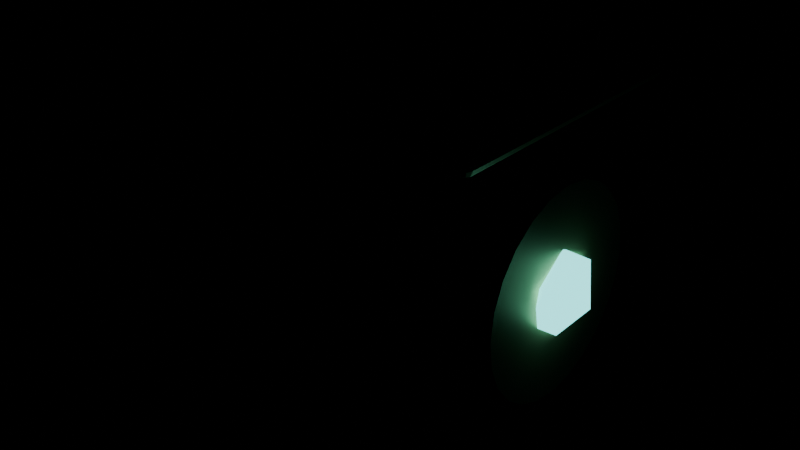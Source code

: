 # Source: AlavancaBase.blend  (saved by Blender 5.2.45; exported with 4.5.12 LTS)
import bpy
from mathutils import Matrix  # noqa: F401  (used for matrix-valued properties, if any)

bpy.ops.wm.read_factory_settings(use_empty=True)
scene = bpy.context.scene
scene.name = 'Scene'

# ---- materials (node trees are filled in below, after node groups)
mat_ferroescuro = bpy.data.materials.new('FerroEscuro')
mat_latao = bpy.data.materials.new('Latao')
mat_cristalarcano = bpy.data.materials.new('CristalArcano')

# ---- material node trees
mat_ferroescuro.use_nodes = True; mat_ferroescuro.node_tree.nodes.clear()
_N = mat_ferroescuro.node_tree.nodes; _L = mat_ferroescuro.node_tree.links
n0 = _N.new('ShaderNodeBsdfPrincipled'); n0.name = 'Principled BSDF'; n0.location = (-200, 100)
n0.inputs[0].default_value = (0.18, 0.18, 0.2, 1.0)
n0.inputs[1].default_value = 0.7
n0.inputs[2].default_value = 0.65
n0.inputs[10].default_value = 0.005
n1 = _N.new('ShaderNodeOutputMaterial'); n1.name = 'Material Output'; n1.location = (200, 100)
_L.new(n0.outputs[0], n1.inputs[0])
n1.is_active_output = True
mat_latao.use_nodes = True; mat_latao.node_tree.nodes.clear()
_N = mat_latao.node_tree.nodes; _L = mat_latao.node_tree.links
n0 = _N.new('ShaderNodeBsdfPrincipled'); n0.name = 'Principled BSDF'; n0.location = (-200, 100)
n0.inputs[0].default_value = (0.78, 0.62, 0.3, 1.0)
n0.inputs[1].default_value = 0.9
n0.inputs[10].default_value = 0.005
n1 = _N.new('ShaderNodeOutputMaterial'); n1.name = 'Material Output'; n1.location = (200, 100)
_L.new(n0.outputs[0], n1.inputs[0])
n1.is_active_output = True
mat_cristalarcano.use_nodes = True; mat_cristalarcano.node_tree.nodes.clear()
_N = mat_cristalarcano.node_tree.nodes; _L = mat_cristalarcano.node_tree.links
n0 = _N.new('ShaderNodeBsdfPrincipled'); n0.name = 'Principled BSDF'; n0.location = (-200, 100)
n0.inputs[0].default_value = (0.3, 0.9, 0.95, 1.0)
n0.inputs[2].default_value = 0.1
n0.inputs[10].default_value = 0.005
n0.inputs[27].default_value = (0.2, 1.0, 1.0, 1.0)
n0.inputs[28].default_value = 2.0
n1 = _N.new('ShaderNodeOutputMaterial'); n1.name = 'Material Output'; n1.location = (200, 100)
_L.new(n0.outputs[0], n1.inputs[0])
n1.is_active_output = True

# ---- meshes
me_alavancabase = bpy.data.meshes.new('AlavancaBase')
me_alavancabase.from_pydata([(-0.41, -0.31, 0.0), (-0.41, -0.35, 0.04), (-0.45, -0.31, 0.04), (-0.41, -0.3383, 0.01172), (-0.4331, -0.3331, 0.01691), (-0.4383, -0.3383, 0.04), (-0.4383, -0.31, 0.01172), (-0.41, -0.35, 0.96), (-0.41, -0.31, 1.0), (-0.45, -0.31, 0.96), (-0.41, -0.3383, 0.9883), (-0.4331, -0.3331, 0.9831), (-0.4383, -0.31, 0.9883), (-0.4383, -0.3383, 0.96), (-0.41, 0.31, 0.0), (-0.45, 0.31, 0.04), (-0.41, 0.35, 0.04), (-0.4383, 0.31, 0.01172), (-0.4331, 0.3331, 0.01691), (-0.4383, 0.3383, 0.04), (-0.41, 0.3383, 0.01172), (-0.41, 0.31, 1.0), (-0.41, 0.35, 0.96), (-0.45, 0.31, 0.96), (-0.41, 0.3383, 0.9883), (-0.4331, 0.3331, 0.9831), (-0.4383, 0.3383, 0.96), (-0.4383, 0.31, 0.9883), (0.41, -0.31, 0.0), (0.45, -0.31, 0.04), (0.41, -0.35, 0.04), (0.4383, -0.31, 0.01172), (0.4331, -0.3331, 0.01691), (0.4383, -0.3383, 0.04), (0.41, -0.3383, 0.01172), (0.41, -0.31, 1.0), (0.41, -0.35, 0.96), (0.45, -0.31, 0.96), (0.41, -0.3383, 0.9883), (0.4331, -0.3331, 0.9831), (0.4383, -0.3383, 0.96), (0.4383, -0.31, 0.9883), (0.41, 0.31, 0.0), (0.41, 0.35, 0.04), (0.45, 0.31, 0.04), (0.41, 0.3383, 0.01172), (0.4331, 0.3331, 0.01691), (0.4383, 0.3383, 0.04), (0.4383, 0.31, 0.01172), (0.41, 0.31, 1.0), (0.45, 0.31, 0.96), (0.41, 0.35, 0.96), (0.4383, 0.31, 0.9883), (0.4331, 0.3331, 0.9831), (0.4383, 0.3383, 0.96), (0.41, 0.3383, 0.9883), (-0.48, -0.38, 0.98), (-0.48, -0.4, 1.0), (-0.5, -0.38, 1.0), (-0.48, -0.3941, 0.9859), (-0.4915, -0.3915, 0.9885), (-0.4941, -0.3941, 1.0), (-0.4941, -0.38, 0.9859), (-0.48, -0.4, 1.06), (-0.48, -0.38, 1.08), (-0.5, -0.38, 1.06), (-0.48, -0.3941, 1.074), (-0.4915, -0.3915, 1.072), (-0.4941, -0.38, 1.074), (-0.4941, -0.3941, 1.06), (-0.48, 0.38, 0.98), (-0.5, 0.38, 1.0), (-0.48, 0.4, 1.0), (-0.4941, 0.38, 0.9859), (-0.4915, 0.3915, 0.9885), (-0.4941, 0.3941, 1.0), (-0.48, 0.3941, 0.9859), (-0.48, 0.38, 1.08), (-0.48, 0.4, 1.06), (-0.5, 0.38, 1.06), (-0.48, 0.3941, 1.074), (-0.4915, 0.3915, 1.072), (-0.4941, 0.3941, 1.06), (-0.4941, 0.38, 1.074), (0.48, -0.38, 0.98), (0.5, -0.38, 1.0), (0.48, -0.4, 1.0), (0.4941, -0.38, 0.9859), (0.4915, -0.3915, 0.9885), (0.4941, -0.3941, 1.0), (0.48, -0.3941, 0.9859), (0.48, -0.38, 1.08), (0.48, -0.4, 1.06), (0.5, -0.38, 1.06), (0.48, -0.3941, 1.074), (0.4915, -0.3915, 1.072), (0.4941, -0.3941, 1.06), (0.4941, -0.38, 1.074), (0.48, 0.38, 0.98), (0.48, 0.4, 1.0), (0.5, 0.38, 1.0), (0.48, 0.3941, 0.9859), (0.4915, 0.3915, 0.9885), (0.4941, 0.3941, 1.0), (0.4941, 0.38, 0.9859), (0.48, 0.38, 1.08), (0.5, 0.38, 1.06), (0.48, 0.4, 1.06), (0.4941, 0.38, 1.074), (0.4915, 0.3915, 1.072), (0.4941, 0.3941, 1.06), (0.48, 0.3941, 1.074), (-0.08, -0.25, 1.06), (-0.08, -0.25, 1.14), (-0.08, 0.25, 1.06), (-0.08, 0.25, 1.14), (0.08, -0.25, 1.06), (0.08, -0.25, 1.14), (0.08, 0.25, 1.06), (0.08, 0.25, 1.14), (-0.49, 0.28, 0.55), (-0.43, 0.28, 0.55), (-0.49, 0.2705, 0.4775), (-0.43, 0.2705, 0.4775), (-0.49, 0.2425, 0.41), (-0.43, 0.2425, 0.41), (-0.49, 0.198, 0.352), (-0.43, 0.198, 0.352), (-0.49, 0.14, 0.3075), (-0.43, 0.14, 0.3075), (-0.49, 0.07247, 0.2795), (-0.43, 0.07247, 0.2795), (-0.49, 0.0, 0.27), (-0.43, 0.0, 0.27), (-0.49, -0.07247, 0.2795), (-0.43, -0.07247, 0.2795), (-0.49, -0.14, 0.3075), (-0.43, -0.14, 0.3075), (-0.49, -0.198, 0.352), (-0.43, -0.198, 0.352), (-0.49, -0.2425, 0.41), (-0.43, -0.2425, 0.41), (-0.49, -0.2705, 0.4775), (-0.43, -0.2705, 0.4775), (-0.49, -0.28, 0.55), (-0.43, -0.28, 0.55), (-0.49, -0.2705, 0.6225), (-0.43, -0.2705, 0.6225), (-0.49, -0.2425, 0.69), (-0.43, -0.2425, 0.69), (-0.49, -0.198, 0.748), (-0.43, -0.198, 0.748), (-0.49, -0.14, 0.7925), (-0.43, -0.14, 0.7925), (-0.49, -0.07247, 0.8205), (-0.43, -0.07247, 0.8205), (-0.49, 0.0, 0.83), (-0.43, 0.0, 0.83), (-0.49, 0.07247, 0.8205), (-0.43, 0.07247, 0.8205), (-0.49, 0.14, 0.7925), (-0.43, 0.14, 0.7925), (-0.49, 0.198, 0.748), (-0.43, 0.198, 0.748), (-0.49, 0.2425, 0.69), (-0.43, 0.2425, 0.69), (-0.49, 0.2705, 0.6225), (-0.43, 0.2705, 0.6225), (-0.4876, 0.0, 0.43), (-0.4355, -0.06309, 0.4963), (-0.5075, -0.1021, 0.4963), (-0.552, 0.0, 0.4963), (-0.5075, 0.1021, 0.4963), (-0.4355, 0.06309, 0.4963), (-0.4677, -0.1021, 0.6037), (-0.5397, -0.06309, 0.6037), (-0.5397, 0.06309, 0.6037), (-0.4677, 0.1021, 0.6037), (-0.4232, 0.0, 0.6037), (-0.4876, 0.0, 0.67), (0.43, 0.28, 0.55), (0.49, 0.28, 0.55), (0.43, 0.2705, 0.4775), (0.49, 0.2705, 0.4775), (0.43, 0.2425, 0.41), (0.49, 0.2425, 0.41), (0.43, 0.198, 0.352), (0.49, 0.198, 0.352), (0.43, 0.14, 0.3075), (0.49, 0.14, 0.3075), (0.43, 0.07247, 0.2795), (0.49, 0.07247, 0.2795), (0.43, 0.0, 0.27), (0.49, 0.0, 0.27), (0.43, -0.07247, 0.2795), (0.49, -0.07247, 0.2795), (0.43, -0.14, 0.3075), (0.49, -0.14, 0.3075), (0.43, -0.198, 0.352), (0.49, -0.198, 0.352), (0.43, -0.2425, 0.41), (0.49, -0.2425, 0.41), (0.43, -0.2705, 0.4775), (0.49, -0.2705, 0.4775), (0.43, -0.28, 0.55), (0.49, -0.28, 0.55), (0.43, -0.2705, 0.6225), (0.49, -0.2705, 0.6225), (0.43, -0.2425, 0.69), (0.49, -0.2425, 0.69), (0.43, -0.198, 0.748), (0.49, -0.198, 0.748), (0.43, -0.14, 0.7925), (0.49, -0.14, 0.7925), (0.43, -0.07247, 0.8205), (0.49, -0.07247, 0.8205), (0.43, 0.0, 0.83), (0.49, 0.0, 0.83), (0.43, 0.07247, 0.8205), (0.49, 0.07247, 0.8205), (0.43, 0.14, 0.7925), (0.49, 0.14, 0.7925), (0.43, 0.198, 0.748), (0.49, 0.198, 0.748), (0.43, 0.2425, 0.69), (0.49, 0.2425, 0.69), (0.43, 0.2705, 0.6225), (0.49, 0.2705, 0.6225), (0.4876, 0.0, 0.43), (0.5397, -0.06309, 0.4963), (0.4677, -0.1021, 0.4963), (0.4232, 0.0, 0.4963), (0.4677, 0.1021, 0.4963), (0.5397, 0.06309, 0.4963), (0.5075, -0.1021, 0.6037), (0.4355, -0.06309, 0.6037), (0.4355, 0.06309, 0.6037), (0.5075, 0.1021, 0.6037), (0.552, 0.0, 0.6037), (0.4876, 0.0, 0.67)], [], [(0, 3, 4, 6), (1, 5, 4, 3), (2, 6, 4, 5), (7, 10, 11, 13), (8, 12, 11, 10), (9, 13, 11, 12), (14, 17, 18, 20), (15, 19, 18, 17), (16, 20, 18, 19), (21, 24, 25, 27), (22, 26, 25, 24), (23, 27, 25, 26), (28, 31, 32, 34), (29, 33, 32, 31), (30, 34, 32, 33), (35, 38, 39, 41), (36, 40, 39, 38), (37, 41, 39, 40), (42, 45, 46, 48), (43, 47, 46, 45), (44, 48, 46, 47), (49, 52, 53, 55), (50, 54, 53, 52), (51, 55, 53, 54), (14, 0, 6, 17), (17, 6, 2, 15), (1, 7, 13, 5), (5, 13, 9, 2), (8, 21, 27, 12), (12, 27, 23, 9), (22, 16, 19, 26), (26, 19, 15, 23), (42, 14, 20, 45), (45, 20, 16, 43), (21, 49, 55, 24), (24, 55, 51, 22), (50, 44, 47, 54), (54, 47, 43, 51), (28, 42, 48, 31), (31, 48, 44, 29), (49, 35, 41, 52), (52, 41, 37, 50), (36, 30, 33, 40), (40, 33, 29, 37), (0, 28, 34, 3), (3, 34, 30, 1), (35, 8, 10, 38), (38, 10, 7, 36), (14, 42, 28, 0), (2, 9, 23, 15), (30, 36, 7, 1), (49, 21, 8, 35), (16, 22, 51, 43), (44, 50, 37, 29), (56, 59, 60, 62), (57, 61, 60, 59), (58, 62, 60, 61), (63, 66, 67, 69), (64, 68, 67, 66), (65, 69, 67, 68), (70, 73, 74, 76), (71, 75, 74, 73), (72, 76, 74, 75), (77, 80, 81, 83), (78, 82, 81, 80), (79, 83, 81, 82), (84, 87, 88, 90), (85, 89, 88, 87), (86, 90, 88, 89), (91, 94, 95, 97), (92, 96, 95, 94), (93, 97, 95, 96), (98, 101, 102, 104), (99, 103, 102, 101), (100, 104, 102, 103), (105, 108, 109, 111), (106, 110, 109, 108), (107, 111, 109, 110), (70, 56, 62, 73), (73, 62, 58, 71), (57, 63, 69, 61), (61, 69, 65, 58), (64, 77, 83, 68), (68, 83, 79, 65), (78, 72, 75, 82), (82, 75, 71, 79), (98, 70, 76, 101), (101, 76, 72, 99), (77, 105, 111, 80), (80, 111, 107, 78), (106, 100, 103, 110), (110, 103, 99, 107), (84, 98, 104, 87), (87, 104, 100, 85), (105, 91, 97, 108), (108, 97, 93, 106), (92, 86, 89, 96), (96, 89, 85, 93), (56, 84, 90, 59), (59, 90, 86, 57), (91, 64, 66, 94), (94, 66, 63, 92), (70, 98, 84, 56), (58, 65, 79, 71), (86, 92, 63, 57), (105, 77, 64, 91), (72, 78, 107, 99), (100, 106, 93, 85), (112, 113, 115, 114), (114, 115, 119, 118), (118, 119, 117, 116), (116, 117, 113, 112), (114, 118, 116, 112), (119, 115, 113, 117), (120, 121, 123, 122), (122, 123, 125, 124), (124, 125, 127, 126), (126, 127, 129, 128), (128, 129, 131, 130), (130, 131, 133, 132), (132, 133, 135, 134), (134, 135, 137, 136), (136, 137, 139, 138), (138, 139, 141, 140), (140, 141, 143, 142), (142, 143, 145, 144), (144, 145, 147, 146), (146, 147, 149, 148), (148, 149, 151, 150), (150, 151, 153, 152), (152, 153, 155, 154), (154, 155, 157, 156), (156, 157, 159, 158), (158, 159, 161, 160), (160, 161, 163, 162), (162, 163, 165, 164), (123, 121, 167, 165, 163, 161, 159, 157, 155, 153, 151, 149, 147, 145, 143, 141, 139, 137, 135, 133, 131, 129, 127, 125), (164, 165, 167, 166), (166, 167, 121, 120), (120, 122, 124, 126, 128, 130, 132, 134, 136, 138, 140, 142, 144, 146, 148, 150, 152, 154, 156, 158, 160, 162, 164, 166), (168, 169, 170), (169, 168, 173), (168, 170, 171), (168, 171, 172), (168, 172, 173), (169, 173, 178), (170, 169, 174), (171, 170, 175), (172, 171, 176), (173, 172, 177), (169, 178, 174), (170, 174, 175), (171, 175, 176), (172, 176, 177), (173, 177, 178), (174, 178, 179), (175, 174, 179), (176, 175, 179), (177, 176, 179), (178, 177, 179), (180, 181, 183, 182), (182, 183, 185, 184), (184, 185, 187, 186), (186, 187, 189, 188), (188, 189, 191, 190), (190, 191, 193, 192), (192, 193, 195, 194), (194, 195, 197, 196), (196, 197, 199, 198), (198, 199, 201, 200), (200, 201, 203, 202), (202, 203, 205, 204), (204, 205, 207, 206), (206, 207, 209, 208), (208, 209, 211, 210), (210, 211, 213, 212), (212, 213, 215, 214), (214, 215, 217, 216), (216, 217, 219, 218), (218, 219, 221, 220), (220, 221, 223, 222), (222, 223, 225, 224), (183, 181, 227, 225, 223, 221, 219, 217, 215, 213, 211, 209, 207, 205, 203, 201, 199, 197, 195, 193, 191, 189, 187, 185), (224, 225, 227, 226), (226, 227, 181, 180), (180, 182, 184, 186, 188, 190, 192, 194, 196, 198, 200, 202, 204, 206, 208, 210, 212, 214, 216, 218, 220, 222, 224, 226), (228, 229, 230), (229, 228, 233), (228, 230, 231), (228, 231, 232), (228, 232, 233), (229, 233, 238), (230, 229, 234), (231, 230, 235), (232, 231, 236), (233, 232, 237), (229, 238, 234), (230, 234, 235), (231, 235, 236), (232, 236, 237), (233, 237, 238), (234, 238, 239), (235, 234, 239), (236, 235, 239), (237, 236, 239), (238, 237, 239)])
me_alavancabase.polygons.foreach_set('use_smooth', [0, 0, 0, 0, 0, 0, 0, 0, 0, 0, 0, 0, 0, 0, 0, 0, 0, 0, 0, 0, 0, 0, 0, 0, 0, 0, 0, 0, 0, 0, 0, 0, 0, 0, 0, 0, 0, 0, 0, 0, 0, 0, 0, 0, 0, 0, 0, 0, 0, 0, 0, 0, 0, 0, 0, 0, 0, 0, 0, 0, 0, 0, 0, 0, 0, 0, 0, 0, 0, 0, 0, 0, 0, 0, 0, 0, 0, 0, 0, 0, 0, 0, 0, 0, 0, 0, 0, 0, 0, 0, 0, 0, 0, 0, 0, 0, 0, 0, 0, 0, 0, 0, 0, 0, 0, 0, 0, 0, 0, 0, 0, 0, 0, 0, 1, 1, 1, 1, 1, 1, 1, 1, 1, 1, 1, 1, 1, 1, 1, 1, 1, 1, 1, 1, 1, 1, 1, 1, 1, 1, 0, 0, 0, 0, 0, 0, 0, 0, 0, 0, 0, 0, 0, 0, 0, 0, 0, 0, 0, 0, 1, 1, 1, 1, 1, 1, 1, 1, 1, 1, 1, 1, 1, 1, 1, 1, 1, 1, 1, 1, 1, 1, 1, 1, 1, 1, 0, 0, 0, 0, 0, 0, 0, 0, 0, 0, 0, 0, 0, 0, 0, 0, 0, 0, 0, 0])
me_alavancabase.polygons.foreach_set('material_index', [0, 0, 0, 0, 0, 0, 0, 0, 0, 0, 0, 0, 0, 0, 0, 0, 0, 0, 0, 0, 0, 0, 0, 0, 0, 0, 0, 0, 0, 0, 0, 0, 0, 0, 0, 0, 0, 0, 0, 0, 0, 0, 0, 0, 0, 0, 0, 0, 0, 0, 0, 0, 0, 0, 1, 1, 1, 1, 1, 1, 1, 1, 1, 1, 1, 1, 1, 1, 1, 1, 1, 1, 1, 1, 1, 1, 1, 1, 1, 1, 1, 1, 1, 1, 1, 1, 1, 1, 1, 1, 1, 1, 1, 1, 1, 1, 1, 1, 1, 1, 1, 1, 1, 1, 1, 1, 1, 1, 0, 0, 0, 0, 0, 0, 1, 1, 1, 1, 1, 1, 1, 1, 1, 1, 1, 1, 1, 1, 1, 1, 1, 1, 1, 1, 1, 1, 1, 1, 1, 1, 2, 2, 2, 2, 2, 2, 2, 2, 2, 2, 2, 2, 2, 2, 2, 2, 2, 2, 2, 2, 1, 1, 1, 1, 1, 1, 1, 1, 1, 1, 1, 1, 1, 1, 1, 1, 1, 1, 1, 1, 1, 1, 1, 1, 1, 1, 2, 2, 2, 2, 2, 2, 2, 2, 2, 2, 2, 2, 2, 2, 2, 2, 2, 2, 2, 2])
_k = set([(120, 122), (120, 166), (121, 123), (121, 167), (122, 124), (123, 125), (124, 126), (125, 127), (126, 128), (127, 129), (128, 130), (129, 131), (130, 132), (131, 133), (132, 134), (133, 135), (134, 136), (135, 137), (136, 138), (137, 139), (138, 140), (139, 141), (140, 142), (141, 143), (142, 144), (143, 145), (144, 146), (145, 147), (146, 148), (147, 149), (148, 150), (149, 151), (150, 152), (151, 153), (152, 154), (153, 155), (154, 156), (155, 157), (156, 158), (157, 159), (158, 160), (159, 161), (160, 162), (161, 163), (162, 164), (163, 165), (164, 166), (165, 167), (180, 182), (180, 226), (181, 183), (181, 227), (182, 184), (183, 185), (184, 186), (185, 187), (186, 188), (187, 189), (188, 190), (189, 191), (190, 192), (191, 193), (192, 194), (193, 195), (194, 196), (195, 197), (196, 198), (197, 199), (198, 200), (199, 201), (200, 202), (201, 203), (202, 204), (203, 205), (204, 206), (205, 207), (206, 208), (207, 209), (208, 210), (209, 211), (210, 212), (211, 213), (212, 214), (213, 215), (214, 216), (215, 217), (216, 218), (217, 219), (218, 220), (219, 221), (220, 222), (221, 223), (222, 224), (223, 225), (224, 226), (225, 227)])
me_alavancabase.attributes.new('sharp_edge', 'BOOLEAN', 'EDGE').data.foreach_set('value', [ (min(e.vertices), max(e.vertices)) in _k for e in me_alavancabase.edges])
_uv = me_alavancabase.uv_layers.new(name='UVMap')
_uv.uv.foreach_set('vector', [0.1361, 0.7357, 0.1361, 0.75, 0.1297, 0.75, 0.125, 0.7357, 0.385, 0.9889, 0.385, 1.0, 0.3792, 1.0, 0.375, 0.9889, 0.385, 0.01429, 0.375, 0.01429, 0.375, 0.006038, 0.385, 0.0, 0.615, 0.9889, 0.625, 0.9889, 0.625, 0.9953, 0.615, 1.0, 0.8639, 0.7357, 0.875, 0.7357, 0.875, 0.744, 0.8639, 0.75, 0.615, 0.01429, 0.615, 0.0, 0.6208, 0.0, 0.625, 0.01429, 0.1361, 0.5143, 0.125, 0.5143, 0.125, 0.506, 0.1361, 0.5, 0.385, 0.2357, 0.385, 0.25, 0.3771, 0.2523, 0.375, 0.2357, 0.385, 0.2611, 0.375, 0.2611, 0.3771, 0.2523, 0.385, 0.25, 0.8639, 0.5143, 0.8639, 0.5, 0.8703, 0.5, 0.875, 0.5143, 0.615, 0.2611, 0.615, 0.25, 0.6229, 0.247, 0.625, 0.2611, 0.615, 0.2357, 0.625, 0.2357, 0.6229, 0.247, 0.615, 0.25, 0.3639, 0.7357, 0.375, 0.7357, 0.3764, 0.7496, 0.3694, 0.7556, 0.385, 0.7357, 0.385, 0.75, 0.3764, 0.7496, 0.375, 0.7357, 0.385, 0.7611, 0.3694, 0.7556, 0.3764, 0.7496, 0.385, 0.75, 0.6361, 0.7357, 0.6306, 0.7556, 0.6252, 0.748, 0.625, 0.7357, 0.615, 0.7611, 0.615, 0.75, 0.6252, 0.748, 0.6306, 0.7556, 0.615, 0.7357, 0.625, 0.7357, 0.6252, 0.748, 0.615, 0.75, 0.3639, 0.5143, 0.3694, 0.4944, 0.3748, 0.502, 0.375, 0.5143, 0.385, 0.4889, 0.385, 0.5, 0.3748, 0.502, 0.3694, 0.4944, 0.385, 0.5143, 0.375, 0.5143, 0.3748, 0.502, 0.385, 0.5, 0.6361, 0.5143, 0.625, 0.5143, 0.6236, 0.5004, 0.6306, 0.4944, 0.615, 0.5143, 0.615, 0.5, 0.6236, 0.5004, 0.625, 0.5143, 0.615, 0.4889, 0.6306, 0.4944, 0.6236, 0.5004, 0.615, 0.5, 0.1361, 0.5143, 0.1361, 0.7357, 0.125, 0.7357, 0.125, 0.5143, 0.375, 0.2357, 0.375, 0.01429, 0.385, 0.01429, 0.385, 0.2357, 0.385, 0.9889, 0.615, 0.9889, 0.615, 1.0, 0.385, 1.0, 0.385, 0.0, 0.615, 0.0, 0.615, 0.01429, 0.385, 0.01429, 0.8639, 0.7357, 0.8639, 0.5143, 0.875, 0.5143, 0.875, 0.7357, 0.625, 0.01429, 0.625, 0.2357, 0.615, 0.2357, 0.615, 0.01429, 0.615, 0.2611, 0.385, 0.2611, 0.385, 0.25, 0.615, 0.25, 0.615, 0.25, 0.385, 0.25, 0.385, 0.2357, 0.615, 0.2357, 0.3639, 0.5143, 0.1361, 0.5143, 0.1361, 0.5, 0.3694, 0.4944, 0.3694, 0.4944, 0.375, 0.2611, 0.385, 0.2611, 0.385, 0.4889, 0.8639, 0.5143, 0.6361, 0.5143, 0.6306, 0.4944, 0.8639, 0.5, 0.625, 0.2611, 0.6306, 0.4944, 0.615, 0.4889, 0.615, 0.2611, 0.615, 0.5143, 0.385, 0.5143, 0.385, 0.5, 0.615, 0.5, 0.615, 0.5, 0.385, 0.5, 0.385, 0.4889, 0.615, 0.4889, 0.3639, 0.7357, 0.3639, 0.5143, 0.375, 0.5143, 0.375, 0.7357, 0.375, 0.7357, 0.375, 0.5143, 0.385, 0.5143, 0.385, 0.7357, 0.6361, 0.5143, 0.6361, 0.7357, 0.625, 0.7357, 0.625, 0.5143, 0.625, 0.5143, 0.625, 0.7357, 0.615, 0.7357, 0.615, 0.5143, 0.615, 0.7611, 0.385, 0.7611, 0.385, 0.75, 0.615, 0.75, 0.615, 0.75, 0.385, 0.75, 0.385, 0.7357, 0.615, 0.7357, 0.1361, 0.7357, 0.3639, 0.7357, 0.3694, 0.7556, 0.1361, 0.75, 0.375, 0.9889, 0.3694, 0.7556, 0.385, 0.7611, 0.385, 0.9889, 0.6361, 0.7357, 0.8639, 0.7357, 0.8639, 0.75, 0.6306, 0.7556, 0.6306, 0.7556, 0.625, 0.9889, 0.615, 0.9889, 0.615, 0.7611, 0.1361, 0.5143, 0.3639, 0.5143, 0.3639, 0.7357, 0.1361, 0.7357, 0.385, 0.01429, 0.615, 0.01429, 0.615, 0.2357, 0.385, 0.2357, 0.385, 0.7611, 0.615, 0.7611, 0.615, 0.9889, 0.385, 0.9889, 0.6361, 0.5143, 0.8639, 0.5143, 0.8639, 0.7357, 0.6361, 0.7357, 0.385, 0.2611, 0.615, 0.2611, 0.615, 0.4889, 0.385, 0.4889, 0.385, 0.5143, 0.615, 0.5143, 0.615, 0.7357, 0.385, 0.7357, 0.13, 0.7437, 0.13, 0.75, 0.1271, 0.75, 0.125, 0.7438, 0.425, 0.995, 0.425, 1.0, 0.3961, 1.0, 0.375, 0.995, 0.425, 0.00625, 0.375, 0.00625, 0.375, 0.002642, 0.425, 0.0, 0.575, 0.995, 0.625, 0.995, 0.625, 0.9979, 0.575, 1.0, 0.87, 0.7437, 0.875, 0.7437, 0.875, 0.7474, 0.87, 0.75, 0.575, 0.00625, 0.575, 0.0, 0.6039, 0.0, 0.625, 0.00625, 0.13, 0.5063, 0.125, 0.5063, 0.125, 0.5026, 0.13, 0.5, 0.425, 0.2437, 0.425, 0.25, 0.3856, 0.2511, 0.375, 0.2437, 0.425, 0.255, 0.375, 0.255, 0.3856, 0.2511, 0.425, 0.25, 0.87, 0.5062, 0.87, 0.5, 0.8729, 0.5, 0.875, 0.5063, 0.575, 0.255, 0.575, 0.25, 0.6144, 0.2487, 0.625, 0.255, 0.575, 0.2438, 0.625, 0.2437, 0.6144, 0.2487, 0.575, 0.25, 0.37, 0.7437, 0.375, 0.7437, 0.382, 0.7498, 0.3725, 0.7525, 0.425, 0.7437, 0.425, 0.75, 0.382, 0.7498, 0.375, 0.7437, 0.425, 0.755, 0.3725, 0.7525, 0.382, 0.7498, 0.425, 0.75, 0.63, 0.7437, 0.6275, 0.7525, 0.6187, 0.7491, 0.625, 0.7437, 0.575, 0.755, 0.575, 0.75, 0.6187, 0.7491, 0.6275, 0.7525, 0.575, 0.7437, 0.625, 0.7437, 0.6187, 0.7491, 0.575, 0.75, 0.37, 0.5062, 0.3725, 0.4975, 0.3813, 0.5009, 0.375, 0.5063, 0.425, 0.495, 0.425, 0.5, 0.3813, 0.5009, 0.3725, 0.4975, 0.425, 0.5063, 0.375, 0.5063, 0.3813, 0.5009, 0.425, 0.5, 0.63, 0.5063, 0.625, 0.5062, 0.618, 0.5002, 0.6275, 0.4975, 0.575, 0.5063, 0.575, 0.5, 0.618, 0.5002, 0.625, 0.5062, 0.575, 0.495, 0.6275, 0.4975, 0.618, 0.5002, 0.575, 0.5, 0.13, 0.5063, 0.13, 0.7437, 0.125, 0.7438, 0.125, 0.5063, 0.375, 0.2437, 0.375, 0.00625, 0.425, 0.00625, 0.425, 0.2437, 0.425, 0.995, 0.575, 0.995, 0.575, 1.0, 0.425, 1.0, 0.425, 0.0, 0.575, 0.0, 0.575, 0.00625, 0.425, 0.00625, 0.87, 0.7437, 0.87, 0.5062, 0.875, 0.5063, 0.875, 0.7437, 0.625, 0.00625, 0.625, 0.2437, 0.575, 0.2438, 0.575, 0.00625, 0.575, 0.255, 0.425, 0.255, 0.425, 0.25, 0.575, 0.25, 0.575, 0.25, 0.425, 0.25, 0.425, 0.2437, 0.575, 0.2438, 0.37, 0.5062, 0.13, 0.5063, 0.13, 0.5, 0.3725, 0.4975, 0.3725, 0.4975, 0.375, 0.255, 0.425, 0.255, 0.425, 0.495, 0.87, 0.5062, 0.63, 0.5063, 0.6275, 0.4975, 0.87, 0.5, 0.625, 0.255, 0.6275, 0.4975, 0.575, 0.495, 0.575, 0.255, 0.575, 0.5063, 0.425, 0.5063, 0.425, 0.5, 0.575, 0.5, 0.575, 0.5, 0.425, 0.5, 0.425, 0.495, 0.575, 0.495, 0.37, 0.7437, 0.37, 0.5062, 0.375, 0.5063, 0.375, 0.7437, 0.375, 0.7437, 0.375, 0.5063, 0.425, 0.5063, 0.425, 0.7437, 0.63, 0.5063, 0.63, 0.7437, 0.625, 0.7437, 0.625, 0.5062, 0.625, 0.5062, 0.625, 0.7437, 0.575, 0.7437, 0.575, 0.5063, 0.575, 0.755, 0.425, 0.755, 0.425, 0.75, 0.575, 0.75, 0.575, 0.75, 0.425, 0.75, 0.425, 0.7437, 0.575, 0.7437, 0.13, 0.7437, 0.37, 0.7437, 0.3725, 0.7525, 0.13, 0.75, 0.375, 0.995, 0.3725, 0.7525, 0.425, 0.755, 0.425, 0.995, 0.63, 0.7437, 0.87, 0.7437, 0.87, 0.75, 0.6275, 0.7525, 0.6275, 0.7525, 0.625, 0.995, 0.575, 0.995, 0.575, 0.755, 0.13, 0.5063, 0.37, 0.5062, 0.37, 0.7437, 0.13, 0.7437, 0.425, 0.00625, 0.575, 0.00625, 0.575, 0.2438, 0.425, 0.2437, 0.425, 0.755, 0.575, 0.755, 0.575, 0.995, 0.425, 0.995, 0.63, 0.5063, 0.87, 0.5062, 0.87, 0.7437, 0.63, 0.7437, 0.425, 0.255, 0.575, 0.255, 0.575, 0.495, 0.425, 0.495, 0.425, 0.5063, 0.575, 0.5063, 0.575, 0.7437, 0.425, 0.7437, 0.375, 0.0, 0.625, 0.0, 0.625, 0.25, 0.375, 0.25, 0.375, 0.25, 0.625, 0.25, 0.625, 0.5, 0.375, 0.5, 0.375, 0.5, 0.625, 0.5, 0.625, 0.75, 0.375, 0.75, 0.375, 0.75, 0.625, 0.75, 0.625, 1.0, 0.375, 1.0, 0.125, 0.5, 0.375, 0.5, 0.375, 0.75, 0.125, 0.75, 0.625, 0.5, 0.875, 0.5, 0.875, 0.75, 0.625, 0.75, 1.0, 0.5, 1.0, 1.0, 0.9583, 1.0, 0.9583, 0.5, 0.9583, 0.5, 0.9583, 1.0, 0.9167, 1.0, 0.9167, 0.5, 0.9167, 0.5, 0.9167, 1.0, 0.875, 1.0, 0.875, 0.5, 0.875, 0.5, 0.875, 1.0, 0.8333, 1.0, 0.8333, 0.5, 0.8333, 0.5, 0.8333, 1.0, 0.7917, 1.0, 0.7917, 0.5, 0.7917, 0.5, 0.7917, 1.0, 0.75, 1.0, 0.75, 0.5, 0.75, 0.5, 0.75, 1.0, 0.7083, 1.0, 0.7083, 0.5, 0.7083, 0.5, 0.7083, 1.0, 0.6667, 1.0, 0.6667, 0.5, 0.6667, 0.5, 0.6667, 1.0, 0.625, 1.0, 0.625, 0.5, 0.625, 0.5, 0.625, 1.0, 0.5833, 1.0, 0.5833, 0.5, 0.5833, 0.5, 0.5833, 1.0, 0.5417, 1.0, 0.5417, 0.5, 0.5417, 0.5, 0.5417, 1.0, 0.5, 1.0, 0.5, 0.5, 0.5, 0.5, 0.5, 1.0, 0.4583, 1.0, 0.4583, 0.5, 0.4583, 0.5, 0.4583, 1.0, 0.4167, 1.0, 0.4167, 0.5, 0.4167, 0.5, 0.4167, 1.0, 0.375, 1.0, 0.375, 0.5, 0.375, 0.5, 0.375, 1.0, 0.3333, 1.0, 0.3333, 0.5, 0.3333, 0.5, 0.3333, 1.0, 0.2917, 1.0, 0.2917, 0.5, 0.2917, 0.5, 0.2917, 1.0, 0.25, 1.0, 0.25, 0.5, 0.25, 0.5, 0.25, 1.0, 0.2083, 1.0, 0.2083, 0.5, 0.2083, 0.5, 0.2083, 1.0, 0.1667, 1.0, 0.1667, 0.5, 0.1667, 0.5, 0.1667, 1.0, 0.125, 1.0, 0.125, 0.5, 0.125, 0.5, 0.125, 1.0, 0.08333, 1.0, 0.08333, 0.5, 0.3121, 0.4818, 0.25, 0.49, 0.1879, 0.4818, 0.13, 0.4578, 0.08029, 0.4197, 0.04215, 0.37, 0.01818, 0.3121, 0.01, 0.25, 0.01818, 0.1879, 0.04215, 0.13, 0.08029, 0.08029, 0.13, 0.04215, 0.1879, 0.01818, 0.25, 0.01, 0.3121, 0.01818, 0.37, 0.04215, 0.4197, 0.08029, 0.4578, 0.13, 0.4818, 0.1879, 0.49, 0.25, 0.4818, 0.3121, 0.4578, 0.37, 0.4197, 0.4197, 0.37, 0.4578, 0.08333, 0.5, 0.08333, 1.0, 0.04167, 1.0, 0.04167, 0.5, 0.04167, 0.5, 0.04167, 1.0, -1.863e-07, 1.0, -1.863e-07, 0.5, 0.75, 0.49, 0.8121, 0.4818, 0.87, 0.4578, 0.9197, 0.4197, 0.9578, 0.37, 0.9818, 0.3121, 0.99, 0.25, 0.9818, 0.1879, 0.9578, 0.13, 0.9197, 0.08029, 0.87, 0.04215, 0.8121, 0.01818, 0.75, 0.01, 0.6879, 0.01818, 0.63, 0.04215, 0.5803, 0.08029, 0.5422, 0.13, 0.5182, 0.1879, 0.51, 0.25, 0.5182, 0.3121, 0.5422, 0.37, 0.5803, 0.4197, 0.63, 0.4578, 0.6879, 0.4818, 0.1818, 0.0, 0.2727, 0.1575, 0.09091, 0.1575, 0.2727, 0.1575, 0.3636, 0.0, 0.4545, 0.1575, 0.9091, 0.0, 1.0, 0.1575, 0.8182, 0.1575, 0.7273, 0.0, 0.8182, 0.1575, 0.6364, 0.1575, 0.5455, 0.0, 0.6364, 0.1575, 0.4545, 0.1575, 0.2727, 0.1575, 0.4545, 0.1575, 0.3636, 0.3149, 0.09091, 0.1575, 0.2727, 0.1575, 0.1818, 0.3149, 0.8182, 0.1575, 1.0, 0.1575, 0.9091, 0.3149, 0.6364, 0.1575, 0.8182, 0.1575, 0.7273, 0.3149, 0.4545, 0.1575, 0.6364, 0.1575, 0.5455, 0.3149, 0.2727, 0.1575, 0.3636, 0.3149, 0.1818, 0.3149, 0.09091, 0.1575, 0.1818, 0.3149, 0.0, 0.3149, 0.8182, 0.1575, 0.9091, 0.3149, 0.7273, 0.3149, 0.6364, 0.1575, 0.7273, 0.3149, 0.5455, 0.3149, 0.4545, 0.1575, 0.5455, 0.3149, 0.3636, 0.3149, 0.1818, 0.3149, 0.3636, 0.3149, 0.2727, 0.4724, 0.0, 0.3149, 0.1818, 0.3149, 0.09091, 0.4724, 0.7273, 0.3149, 0.9091, 0.3149, 0.8182, 0.4724, 0.5455, 0.3149, 0.7273, 0.3149, 0.6364, 0.4724, 0.3636, 0.3149, 0.5455, 0.3149, 0.4545, 0.4724, 1.0, 0.5, 1.0, 1.0, 0.9583, 1.0, 0.9583, 0.5, 0.9583, 0.5, 0.9583, 1.0, 0.9167, 1.0, 0.9167, 0.5, 0.9167, 0.5, 0.9167, 1.0, 0.875, 1.0, 0.875, 0.5, 0.875, 0.5, 0.875, 1.0, 0.8333, 1.0, 0.8333, 0.5, 0.8333, 0.5, 0.8333, 1.0, 0.7917, 1.0, 0.7917, 0.5, 0.7917, 0.5, 0.7917, 1.0, 0.75, 1.0, 0.75, 0.5, 0.75, 0.5, 0.75, 1.0, 0.7083, 1.0, 0.7083, 0.5, 0.7083, 0.5, 0.7083, 1.0, 0.6667, 1.0, 0.6667, 0.5, 0.6667, 0.5, 0.6667, 1.0, 0.625, 1.0, 0.625, 0.5, 0.625, 0.5, 0.625, 1.0, 0.5833, 1.0, 0.5833, 0.5, 0.5833, 0.5, 0.5833, 1.0, 0.5417, 1.0, 0.5417, 0.5, 0.5417, 0.5, 0.5417, 1.0, 0.5, 1.0, 0.5, 0.5, 0.5, 0.5, 0.5, 1.0, 0.4583, 1.0, 0.4583, 0.5, 0.4583, 0.5, 0.4583, 1.0, 0.4167, 1.0, 0.4167, 0.5, 0.4167, 0.5, 0.4167, 1.0, 0.375, 1.0, 0.375, 0.5, 0.375, 0.5, 0.375, 1.0, 0.3333, 1.0, 0.3333, 0.5, 0.3333, 0.5, 0.3333, 1.0, 0.2917, 1.0, 0.2917, 0.5, 0.2917, 0.5, 0.2917, 1.0, 0.25, 1.0, 0.25, 0.5, 0.25, 0.5, 0.25, 1.0, 0.2083, 1.0, 0.2083, 0.5, 0.2083, 0.5, 0.2083, 1.0, 0.1667, 1.0, 0.1667, 0.5, 0.1667, 0.5, 0.1667, 1.0, 0.125, 1.0, 0.125, 0.5, 0.125, 0.5, 0.125, 1.0, 0.08333, 1.0, 0.08333, 0.5, 0.3121, 0.4818, 0.25, 0.49, 0.1879, 0.4818, 0.13, 0.4578, 0.08029, 0.4197, 0.04215, 0.37, 0.01818, 0.3121, 0.01, 0.25, 0.01818, 0.1879, 0.04215, 0.13, 0.08029, 0.08029, 0.13, 0.04215, 0.1879, 0.01818, 0.25, 0.01, 0.3121, 0.01818, 0.37, 0.04215, 0.4197, 0.08029, 0.4578, 0.13, 0.4818, 0.1879, 0.49, 0.25, 0.4818, 0.3121, 0.4578, 0.37, 0.4197, 0.4197, 0.37, 0.4578, 0.08333, 0.5, 0.08333, 1.0, 0.04167, 1.0, 0.04167, 0.5, 0.04167, 0.5, 0.04167, 1.0, -1.863e-07, 1.0, -1.863e-07, 0.5, 0.75, 0.49, 0.8121, 0.4818, 0.87, 0.4578, 0.9197, 0.4197, 0.9578, 0.37, 0.9818, 0.3121, 0.99, 0.25, 0.9818, 0.1879, 0.9578, 0.13, 0.9197, 0.08029, 0.87, 0.04215, 0.8121, 0.01818, 0.75, 0.01, 0.6879, 0.01818, 0.63, 0.04215, 0.5803, 0.08029, 0.5422, 0.13, 0.5182, 0.1879, 0.51, 0.25, 0.5182, 0.3121, 0.5422, 0.37, 0.5803, 0.4197, 0.63, 0.4578, 0.6879, 0.4818, 0.1818, 0.0, 0.2727, 0.1575, 0.09091, 0.1575, 0.2727, 0.1575, 0.3636, 0.0, 0.4545, 0.1575, 0.9091, 0.0, 1.0, 0.1575, 0.8182, 0.1575, 0.7273, 0.0, 0.8182, 0.1575, 0.6364, 0.1575, 0.5455, 0.0, 0.6364, 0.1575, 0.4545, 0.1575, 0.2727, 0.1575, 0.4545, 0.1575, 0.3636, 0.3149, 0.09091, 0.1575, 0.2727, 0.1575, 0.1818, 0.3149, 0.8182, 0.1575, 1.0, 0.1575, 0.9091, 0.3149, 0.6364, 0.1575, 0.8182, 0.1575, 0.7273, 0.3149, 0.4545, 0.1575, 0.6364, 0.1575, 0.5455, 0.3149, 0.2727, 0.1575, 0.3636, 0.3149, 0.1818, 0.3149, 0.09091, 0.1575, 0.1818, 0.3149, 0.0, 0.3149, 0.8182, 0.1575, 0.9091, 0.3149, 0.7273, 0.3149, 0.6364, 0.1575, 0.7273, 0.3149, 0.5455, 0.3149, 0.4545, 0.1575, 0.5455, 0.3149, 0.3636, 0.3149, 0.1818, 0.3149, 0.3636, 0.3149, 0.2727, 0.4724, 0.0, 0.3149, 0.1818, 0.3149, 0.09091, 0.4724, 0.7273, 0.3149, 0.9091, 0.3149, 0.8182, 0.4724, 0.5455, 0.3149, 0.7273, 0.3149, 0.6364, 0.4724, 0.3636, 0.3149, 0.5455, 0.3149, 0.4545, 0.4724])
me_alavancabase.materials.append(mat_ferroescuro)
me_alavancabase.materials.append(mat_latao)
me_alavancabase.materials.append(mat_cristalarcano)
me_alavancabase.update()

# ---- objects
ob_alavancabase = bpy.data.objects.new('AlavancaBase', me_alavancabase)

# ---- transforms, parenting, visibility, modifiers, constraints
ob_alavancabase.location = (0.0, 0.0, 0.0)

# ---- collection membership
scene.collection.objects.link(ob_alavancabase)

# ---- scene / render settings (as saved in the file)
scene.frame_start = 1; scene.frame_end = 250; scene.frame_set(1)
scene.render.engine = 'BLENDER_EEVEE_NEXT'
scene.render.bake_bias = 0.0
scene.render.bake_samples = 0
scene.render.compositor_device = 'GPU'
scene.eevee.use_volume_custom_range = False
scene.eevee.fast_gi_thickness_near = 0.1
scene.eevee.fast_gi_thickness_far = 0.0
scene.eevee.ray_tracing_options.screen_trace_thickness = 0.1
bpy.context.view_layer.update()

# ---- added for rendering (the .blend has no active camera): camera
cam_auto = bpy.data.cameras.new('AutoCamera')
cam_auto.lens = 50.0
cam_auto.sensor_width = 36.0
cam_auto.clip_end = 1000.0
ob_auto_camera = bpy.data.objects.new('AutoCamera', cam_auto)
scene.collection.objects.link(ob_auto_camera)
ob_auto_camera.location = (1.6443, -1.97316, 1.88544)
ob_auto_camera.rotation_euler = (1.09748, -7.21219e-08, 0.694738)
scene.camera = ob_auto_camera
bpy.context.view_layer.update()
